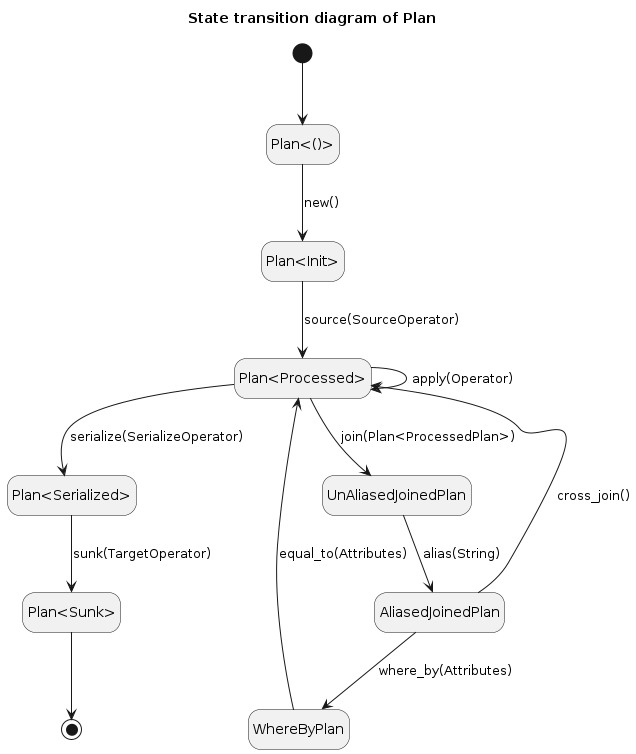

The diagram above was rendered by PlantUML. Its source (embedded in the PNG):
@startuml
title "State transition diagram of Plan"
hide empty description
state "Plan<()>" as EmptyPlan
state "Plan<Init>" as InitPlan
state "Plan<Processed>" as ProcessedPlan
state "UnAliasedJoinedPlan" as UnAliasedJoinedPlan
state "AliasedJoinedPlan" as AliasedJoinedPlan
state "WhereByPlan" as WhereByPlan
state "Plan<Serialized>" as SerializedPlan
state "Plan<Sunk>" as SunkPlan



[*] --> EmptyPlan
EmptyPlan --> InitPlan: new()
InitPlan --> ProcessedPlan: source(SourceOperator)
ProcessedPlan --> ProcessedPlan: apply(Operator)
ProcessedPlan --> UnAliasedJoinedPlan: join(Plan<ProcessedPlan>)
ProcessedPlan --> SerializedPlan: serialize(SerializeOperator)

UnAliasedJoinedPlan --> AliasedJoinedPlan: alias(String)
AliasedJoinedPlan --> WhereByPlan: where_by(Attributes)
AliasedJoinedPlan --> ProcessedPlan: cross_join()

WhereByPlan --> ProcessedPlan: equal_to(Attributes)


SerializedPlan --> SunkPlan: sunk(TargetOperator)
SunkPlan --> [*]

@enduml